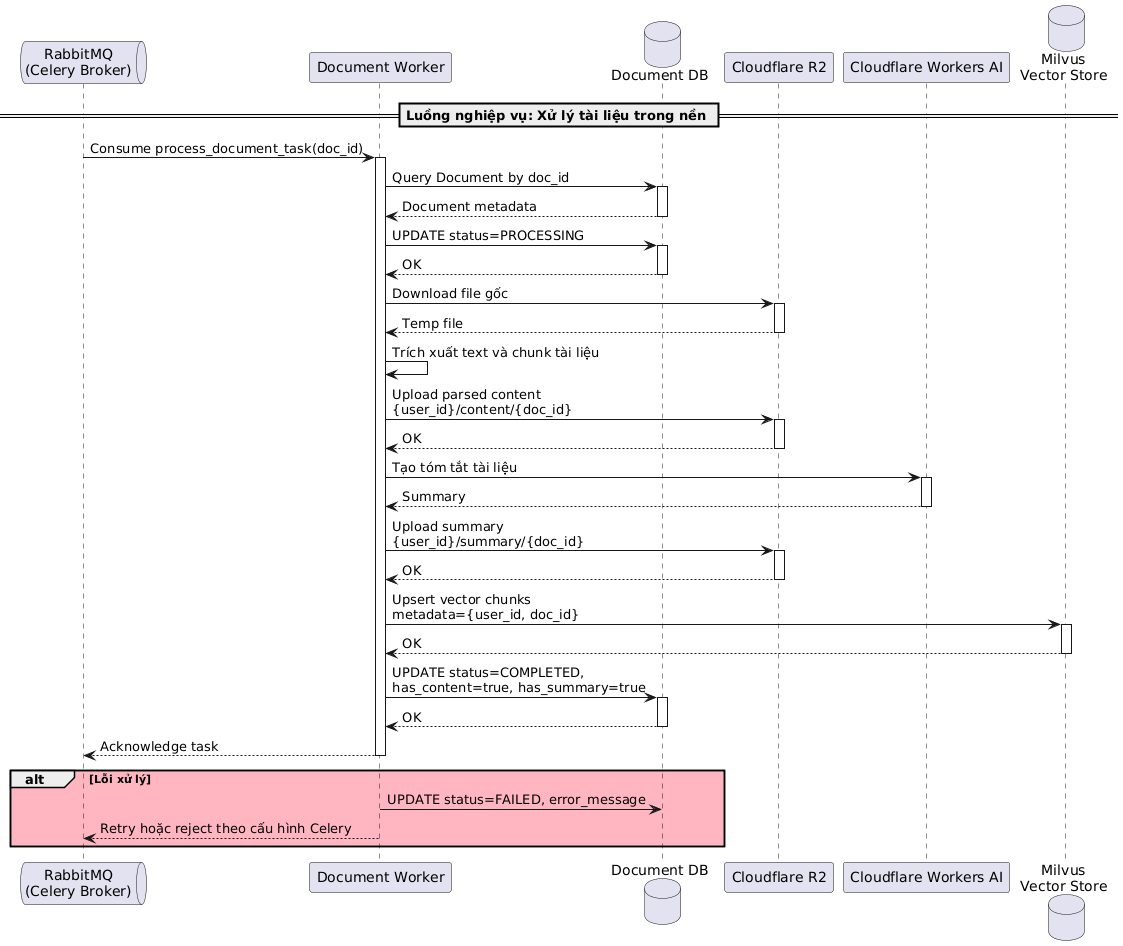

The diagram above was rendered by PlantUML. Its source (embedded in the PNG):
@startuml
queue "RabbitMQ\n(Celery Broker)" as RabbitMQ
participant "Document Worker" as Worker
database "Document DB" as DocumentDB
participant "Cloudflare R2" as R2
participant "Cloudflare Workers AI" as LLM
database "Milvus\nVector Store" as Milvus

== Luồng nghiệp vụ: Xử lý tài liệu trong nền ==

RabbitMQ -> Worker: Consume process_document_task(doc_id)
activate Worker

Worker -> DocumentDB: Query Document by doc_id
activate DocumentDB
DocumentDB --> Worker: Document metadata
deactivate DocumentDB

Worker -> DocumentDB: UPDATE status=PROCESSING
activate DocumentDB
DocumentDB --> Worker: OK
deactivate DocumentDB

Worker -> R2: Download file gốc
activate R2
R2 --> Worker: Temp file
deactivate R2

Worker -> Worker: Trích xuất text và chunk tài liệu
Worker -> R2: Upload parsed content\n{user_id}/content/{doc_id}
activate R2
R2 --> Worker: OK
deactivate R2

Worker -> LLM: Tạo tóm tắt tài liệu
activate LLM
LLM --> Worker: Summary
deactivate LLM

Worker -> R2: Upload summary\n{user_id}/summary/{doc_id}
activate R2
R2 --> Worker: OK
deactivate R2

Worker -> Milvus: Upsert vector chunks\nmetadata={user_id, doc_id}
activate Milvus
Milvus --> Worker: OK
deactivate Milvus

Worker -> DocumentDB: UPDATE status=COMPLETED,\nhas_content=true, has_summary=true
activate DocumentDB
DocumentDB --> Worker: OK
deactivate DocumentDB

Worker --> RabbitMQ: Acknowledge task
deactivate Worker

alt #LightPink Lỗi xử lý
    Worker -> DocumentDB: UPDATE status=FAILED, error_message
    Worker --> RabbitMQ: Retry hoặc reject theo cấu hình Celery
end
@enduml